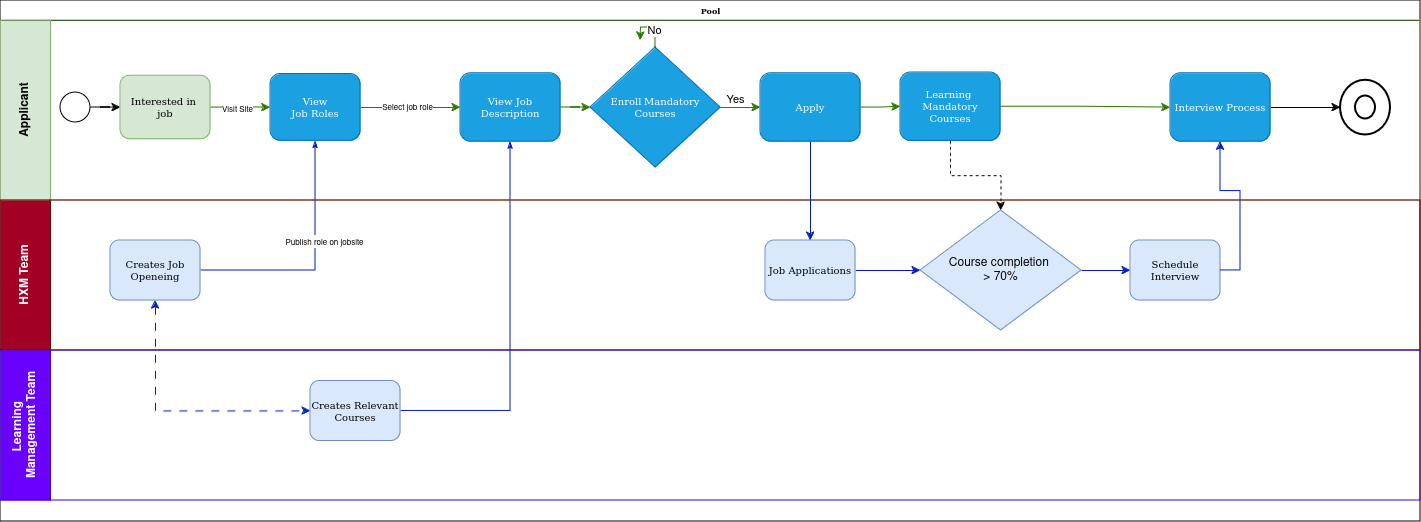

The diagram above was exported from draw.io. Its source (the exported page's mxGraphModel, read from the mxfile embedded in the PNG):
<mxGraphModel dx="1434" dy="795" grid="1" gridSize="10" guides="1" tooltips="1" connect="1" arrows="1" fold="1" page="1" pageScale="1" pageWidth="1100" pageHeight="850" background="#ffffff" math="0" shadow="0">
  <root>
    <mxCell id="0" />
    <mxCell id="1" parent="0" />
    <mxCell id="2b4e8129b02d487f-1" value="Pool" style="swimlane;html=1;childLayout=stackLayout;horizontal=1;startSize=20;horizontalStack=0;rounded=0;shadow=0;labelBackgroundColor=none;strokeWidth=1;fontFamily=Verdana;fontSize=8;align=center;" parent="1" vertex="1">
      <mxGeometry x="170" y="50" width="1420" height="521" as="geometry" />
    </mxCell>
    <mxCell id="2b4e8129b02d487f-33" style="edgeStyle=orthogonalEdgeStyle;rounded=0;html=1;labelBackgroundColor=none;startArrow=none;startFill=0;startSize=5;endArrow=classicThin;endFill=1;endSize=5;jettySize=auto;orthogonalLoop=1;strokeWidth=1;fontFamily=Verdana;fontSize=8;entryX=0.5;entryY=1;entryDx=0;entryDy=0;fillColor=#0050ef;strokeColor=#001DBC;" parent="2b4e8129b02d487f-1" source="e5h90kP44DW-uDd1OJLj-3" target="e5h90kP44DW-uDd1OJLj-9" edge="1">
      <mxGeometry relative="1" as="geometry">
        <mxPoint x="455.03703703703695" y="113.5" as="targetPoint" />
      </mxGeometry>
    </mxCell>
    <mxCell id="e5h90kP44DW-uDd1OJLj-4" style="edgeStyle=orthogonalEdgeStyle;rounded=0;orthogonalLoop=1;jettySize=auto;html=1;exitX=0.5;exitY=1;exitDx=0;exitDy=0;entryX=0;entryY=0.5;entryDx=0;entryDy=0;dashed=1;dashPattern=8 8;endArrow=classic;endFill=1;startArrow=classic;startFill=1;fillColor=#0050ef;strokeColor=#001DBC;" parent="2b4e8129b02d487f-1" source="2b4e8129b02d487f-12" target="e5h90kP44DW-uDd1OJLj-3" edge="1">
      <mxGeometry relative="1" as="geometry" />
    </mxCell>
    <mxCell id="2b4e8129b02d487f-26" style="edgeStyle=orthogonalEdgeStyle;rounded=0;html=1;labelBackgroundColor=none;startArrow=none;startFill=0;startSize=5;endArrow=classicThin;endFill=1;endSize=5;jettySize=auto;orthogonalLoop=1;strokeWidth=1;fontFamily=Verdana;fontSize=8;entryX=0.5;entryY=1;entryDx=0;entryDy=0;fillColor=#0050ef;strokeColor=#001DBC;" parent="2b4e8129b02d487f-1" source="2b4e8129b02d487f-12" target="2b4e8129b02d487f-7" edge="1">
      <mxGeometry relative="1" as="geometry" />
    </mxCell>
    <mxCell id="e5h90kP44DW-uDd1OJLj-5" value="&lt;font style=&quot;font-size: 8px;&quot;&gt;Publish role on jobsite&lt;br&gt;&lt;/font&gt;" style="edgeLabel;html=1;align=center;verticalAlign=middle;resizable=0;points=[];" parent="2b4e8129b02d487f-26" vertex="1" connectable="0">
      <mxGeometry x="-0.0927" y="1" relative="1" as="geometry">
        <mxPoint x="12" y="-29" as="offset" />
      </mxGeometry>
    </mxCell>
    <mxCell id="2b4e8129b02d487f-2" value="Applicant" style="swimlane;html=1;startSize=50;horizontal=0;fillColor=#d5e8d4;strokeColor=#82b366;" parent="2b4e8129b02d487f-1" vertex="1">
      <mxGeometry y="20" width="1420" height="180" as="geometry">
        <mxRectangle y="20" width="720" height="50" as="alternateBounds" />
      </mxGeometry>
    </mxCell>
    <mxCell id="mUJ0rOnaMY6juR1zoXj9-1" style="edgeStyle=orthogonalEdgeStyle;rounded=0;orthogonalLoop=1;jettySize=auto;html=1;entryX=0;entryY=0.5;entryDx=0;entryDy=0;" parent="2b4e8129b02d487f-2" source="2b4e8129b02d487f-5" target="2b4e8129b02d487f-6" edge="1">
      <mxGeometry relative="1" as="geometry" />
    </mxCell>
    <mxCell id="2b4e8129b02d487f-5" value="" style="ellipse;whiteSpace=wrap;html=1;rounded=0;shadow=0;labelBackgroundColor=none;strokeWidth=1;fontFamily=Verdana;fontSize=8;align=center;" parent="2b4e8129b02d487f-2" vertex="1">
      <mxGeometry x="60" y="72" width="30" height="30" as="geometry" />
    </mxCell>
    <mxCell id="e5h90kP44DW-uDd1OJLj-7" value="" style="edgeStyle=orthogonalEdgeStyle;rounded=0;orthogonalLoop=1;jettySize=auto;html=1;strokeColor=#2D7600;fillColor=#60a917;" parent="2b4e8129b02d487f-2" source="2b4e8129b02d487f-6" target="2b4e8129b02d487f-7" edge="1">
      <mxGeometry relative="1" as="geometry" />
    </mxCell>
    <mxCell id="e5h90kP44DW-uDd1OJLj-8" value="&lt;font style=&quot;font-size: 8px;&quot;&gt;Visit Site&lt;/font&gt;" style="edgeLabel;html=1;align=center;verticalAlign=middle;resizable=0;points=[];" parent="e5h90kP44DW-uDd1OJLj-7" vertex="1" connectable="0">
      <mxGeometry x="-0.2514" y="-3" relative="1" as="geometry">
        <mxPoint x="4" y="-3" as="offset" />
      </mxGeometry>
    </mxCell>
    <mxCell id="2b4e8129b02d487f-6" value="&lt;div style=&quot;font-size: 10px;&quot;&gt;&lt;font style=&quot;font-size: 10px;&quot;&gt;Interested in&amp;nbsp;&lt;/font&gt;&lt;/div&gt;&lt;div style=&quot;font-size: 10px;&quot;&gt;&lt;font style=&quot;font-size: 10px;&quot;&gt;job&lt;/font&gt;&lt;/div&gt;" style="rounded=1;whiteSpace=wrap;html=1;shadow=0;labelBackgroundColor=none;strokeWidth=1;fontFamily=Verdana;fontSize=8;align=center;fillColor=#d5e8d4;strokeColor=#82b366;glass=0;" parent="2b4e8129b02d487f-2" vertex="1">
      <mxGeometry x="120" y="55.24999999999999" width="90" height="63.5" as="geometry" />
    </mxCell>
    <mxCell id="e5h90kP44DW-uDd1OJLj-10" value="" style="edgeStyle=orthogonalEdgeStyle;rounded=0;orthogonalLoop=1;jettySize=auto;html=1;strokeColor=#2D7600;fillColor=#60a917;" parent="2b4e8129b02d487f-2" source="2b4e8129b02d487f-7" target="e5h90kP44DW-uDd1OJLj-9" edge="1">
      <mxGeometry relative="1" as="geometry" />
    </mxCell>
    <mxCell id="e5h90kP44DW-uDd1OJLj-11" value="&lt;div style=&quot;font-size: 8px;&quot;&gt;&lt;font style=&quot;font-size: 8px;&quot;&gt;Select &lt;font style=&quot;font-size: 8px;&quot;&gt;job role&lt;/font&gt;&lt;font style=&quot;font-size: 8px;&quot;&gt;&lt;br&gt;&lt;/font&gt;&lt;/font&gt;&lt;/div&gt;" style="edgeLabel;html=1;align=center;verticalAlign=middle;resizable=0;points=[];" parent="e5h90kP44DW-uDd1OJLj-10" vertex="1" connectable="0">
      <mxGeometry x="-0.0841" y="-1" relative="1" as="geometry">
        <mxPoint as="offset" />
      </mxGeometry>
    </mxCell>
    <mxCell id="2b4e8129b02d487f-7" value="&lt;div style=&quot;font-size: 10px;&quot;&gt;&lt;font style=&quot;font-size: 10px;&quot;&gt;View&lt;/font&gt;&lt;/div&gt;&lt;div style=&quot;font-size: 10px;&quot;&gt;&lt;font style=&quot;font-size: 10px;&quot;&gt;Job Roles &lt;br&gt;&lt;/font&gt;&lt;/div&gt;" style="rounded=1;whiteSpace=wrap;html=1;shadow=0;labelBackgroundColor=none;strokeWidth=1;fontFamily=Verdana;fontSize=8;align=center;fillColor=#1ba1e2;fontColor=#ffffff;strokeColor=#006EAF;" parent="2b4e8129b02d487f-2" vertex="1">
      <mxGeometry x="270" y="53.62" width="90" height="66.75" as="geometry" />
    </mxCell>
    <mxCell id="e5h90kP44DW-uDd1OJLj-9" value="&lt;div style=&quot;font-size: 10px;&quot;&gt;&lt;font style=&quot;font-size: 10px;&quot;&gt;View Job Description &lt;br&gt;&lt;/font&gt;&lt;/div&gt;" style="rounded=1;whiteSpace=wrap;html=1;shadow=0;labelBackgroundColor=none;strokeWidth=1;fontFamily=Verdana;fontSize=8;align=center;fillColor=#1ba1e2;fontColor=#ffffff;strokeColor=#006EAF;" parent="2b4e8129b02d487f-2" vertex="1">
      <mxGeometry x="460" y="52.81" width="100" height="68.37" as="geometry" />
    </mxCell>
    <mxCell id="mUJ0rOnaMY6juR1zoXj9-2" style="edgeStyle=orthogonalEdgeStyle;rounded=0;orthogonalLoop=1;jettySize=auto;html=1;fillColor=#60a917;strokeColor=#2D7600;" parent="2b4e8129b02d487f-2" source="e5h90kP44DW-uDd1OJLj-16" edge="1">
      <mxGeometry relative="1" as="geometry">
        <mxPoint x="640" y="20" as="targetPoint" />
      </mxGeometry>
    </mxCell>
    <mxCell id="mUJ0rOnaMY6juR1zoXj9-3" value="No" style="edgeLabel;html=1;align=center;verticalAlign=middle;resizable=0;points=[];" parent="mUJ0rOnaMY6juR1zoXj9-2" vertex="1" connectable="0">
      <mxGeometry x="-0.2846" y="2" relative="1" as="geometry">
        <mxPoint as="offset" />
      </mxGeometry>
    </mxCell>
    <mxCell id="e5h90kP44DW-uDd1OJLj-16" value="&lt;font style=&quot;font-size: 10px;&quot;&gt;Enroll&lt;/font&gt; &lt;font style=&quot;font-size: 10px;&quot;&gt;&lt;font style=&quot;font-size: 10px;&quot;&gt;Mandatory Courses&lt;/font&gt;&lt;/font&gt;" style="strokeWidth=1;html=1;shape=mxgraph.flowchart.decision;whiteSpace=wrap;rounded=1;shadow=0;labelBackgroundColor=none;fontFamily=Verdana;fontSize=8;align=center;fillColor=#1ba1e2;fontColor=#ffffff;strokeColor=#006EAF;" parent="2b4e8129b02d487f-2" vertex="1">
      <mxGeometry x="590" y="26.990000000000002" width="130" height="120" as="geometry" />
    </mxCell>
    <mxCell id="e5h90kP44DW-uDd1OJLj-19" style="edgeStyle=orthogonalEdgeStyle;rounded=0;orthogonalLoop=1;jettySize=auto;html=1;entryX=0;entryY=0.5;entryDx=0;entryDy=0;entryPerimeter=0;strokeColor=#2D7600;fillColor=#60a917;" parent="2b4e8129b02d487f-2" source="e5h90kP44DW-uDd1OJLj-9" target="e5h90kP44DW-uDd1OJLj-16" edge="1">
      <mxGeometry relative="1" as="geometry" />
    </mxCell>
    <mxCell id="e5h90kP44DW-uDd1OJLj-36" style="edgeStyle=orthogonalEdgeStyle;rounded=0;orthogonalLoop=1;jettySize=auto;html=1;entryX=0;entryY=0.5;entryDx=0;entryDy=0;fillColor=#60a917;strokeColor=#2D7600;" parent="2b4e8129b02d487f-2" source="e5h90kP44DW-uDd1OJLj-26" target="e5h90kP44DW-uDd1OJLj-35" edge="1">
      <mxGeometry relative="1" as="geometry" />
    </mxCell>
    <mxCell id="e5h90kP44DW-uDd1OJLj-26" value="&lt;div style=&quot;font-size: 10px;&quot;&gt;&lt;font style=&quot;font-size: 10px;&quot;&gt;Learning&amp;nbsp;&lt;/font&gt;&lt;/div&gt;&lt;div style=&quot;font-size: 10px;&quot;&gt;&lt;font style=&quot;font-size: 10px;&quot;&gt;Mandatory&lt;/font&gt;&lt;/div&gt;&lt;div style=&quot;font-size: 10px;&quot;&gt;&lt;font style=&quot;font-size: 10px;&quot;&gt;Courses&lt;br&gt;&lt;/font&gt;&lt;/div&gt;" style="rounded=1;whiteSpace=wrap;html=1;shadow=0;labelBackgroundColor=none;strokeWidth=1;fontFamily=Verdana;fontSize=8;align=center;fillColor=#1ba1e2;fontColor=#ffffff;strokeColor=#006EAF;" parent="2b4e8129b02d487f-2" vertex="1">
      <mxGeometry x="900" y="51.99999999999999" width="100" height="68.37" as="geometry" />
    </mxCell>
    <mxCell id="e5h90kP44DW-uDd1OJLj-30" style="edgeStyle=orthogonalEdgeStyle;rounded=0;orthogonalLoop=1;jettySize=auto;html=1;exitX=1;exitY=0.5;exitDx=0;exitDy=0;entryX=0;entryY=0.5;entryDx=0;entryDy=0;fillColor=#60a917;strokeColor=#2D7600;" parent="2b4e8129b02d487f-2" source="e5h90kP44DW-uDd1OJLj-27" target="e5h90kP44DW-uDd1OJLj-26" edge="1">
      <mxGeometry relative="1" as="geometry" />
    </mxCell>
    <mxCell id="e5h90kP44DW-uDd1OJLj-27" value="&lt;font style=&quot;font-size: 10px;&quot;&gt;Apply&lt;/font&gt;" style="rounded=1;whiteSpace=wrap;html=1;shadow=0;labelBackgroundColor=none;strokeWidth=1;fontFamily=Verdana;fontSize=8;align=center;fillColor=#1ba1e2;fontColor=#ffffff;strokeColor=#006EAF;" parent="2b4e8129b02d487f-2" vertex="1">
      <mxGeometry x="760" y="52.81" width="100" height="68.37" as="geometry" />
    </mxCell>
    <mxCell id="e5h90kP44DW-uDd1OJLj-22" style="edgeStyle=orthogonalEdgeStyle;rounded=0;orthogonalLoop=1;jettySize=auto;html=1;strokeColor=#2D7600;fillColor=#60a917;entryX=0;entryY=0.5;entryDx=0;entryDy=0;" parent="2b4e8129b02d487f-2" source="e5h90kP44DW-uDd1OJLj-16" target="e5h90kP44DW-uDd1OJLj-27" edge="1">
      <mxGeometry relative="1" as="geometry">
        <mxPoint x="751" y="69" as="targetPoint" />
        <Array as="points" />
      </mxGeometry>
    </mxCell>
    <mxCell id="e5h90kP44DW-uDd1OJLj-23" value="Yes" style="edgeLabel;html=1;align=center;verticalAlign=middle;resizable=0;points=[];" parent="e5h90kP44DW-uDd1OJLj-22" vertex="1" connectable="0">
      <mxGeometry x="0.0944" y="-2" relative="1" as="geometry">
        <mxPoint x="-8" y="-10" as="offset" />
      </mxGeometry>
    </mxCell>
    <mxCell id="mUJ0rOnaMY6juR1zoXj9-6" style="edgeStyle=orthogonalEdgeStyle;rounded=0;orthogonalLoop=1;jettySize=auto;html=1;" parent="2b4e8129b02d487f-2" source="e5h90kP44DW-uDd1OJLj-35" target="mUJ0rOnaMY6juR1zoXj9-5" edge="1">
      <mxGeometry relative="1" as="geometry" />
    </mxCell>
    <mxCell id="e5h90kP44DW-uDd1OJLj-35" value="&lt;font style=&quot;font-size: 10px;&quot;&gt;Interview Process&lt;/font&gt;" style="rounded=1;whiteSpace=wrap;html=1;shadow=0;labelBackgroundColor=none;strokeWidth=1;fontFamily=Verdana;fontSize=8;align=center;fillColor=#1ba1e2;fontColor=#ffffff;strokeColor=#006EAF;" parent="2b4e8129b02d487f-2" vertex="1">
      <mxGeometry x="1170" y="52.81999999999999" width="100" height="68.37" as="geometry" />
    </mxCell>
    <mxCell id="mUJ0rOnaMY6juR1zoXj9-5" value="" style="strokeWidth=2;html=1;shape=mxgraph.flowchart.start_2;whiteSpace=wrap;" parent="2b4e8129b02d487f-2" vertex="1">
      <mxGeometry x="1340" y="59.629999999999995" width="50" height="54.75" as="geometry" />
    </mxCell>
    <mxCell id="mUJ0rOnaMY6juR1zoXj9-4" value="" style="strokeWidth=2;html=1;shape=mxgraph.flowchart.start_2;whiteSpace=wrap;" parent="2b4e8129b02d487f-2" vertex="1">
      <mxGeometry x="1355" y="75.51" width="20" height="23" as="geometry" />
    </mxCell>
    <mxCell id="2b4e8129b02d487f-3" value="HXM Team" style="swimlane;html=1;startSize=50;horizontal=0;fillColor=#a20025;strokeColor=#6F0000;fontColor=#ffffff;" parent="2b4e8129b02d487f-1" vertex="1">
      <mxGeometry y="200" width="1420" height="150" as="geometry" />
    </mxCell>
    <mxCell id="2b4e8129b02d487f-12" value="&lt;font size=&quot;1&quot;&gt;&lt;span data-lucid-content=&quot;{&amp;quot;t&amp;quot;:&amp;quot;Creates Job Openeing (NECTAR)&amp;quot;,&amp;quot;m&amp;quot;:[{&amp;quot;s&amp;quot;:0,&amp;quot;n&amp;quot;:&amp;quot;s&amp;quot;,&amp;quot;v&amp;quot;:17.68958333333334,&amp;quot;e&amp;quot;:29}]}&quot; data-lucid-type=&quot;application/vnd.lucid.text&quot;&gt;Creates Job Openeing &lt;/span&gt;&lt;/font&gt;" style="rounded=1;whiteSpace=wrap;html=1;shadow=0;labelBackgroundColor=none;strokeWidth=1;fontFamily=Verdana;fontSize=8;align=center;fillColor=#dae8fc;strokeColor=#6c8ebf;" parent="2b4e8129b02d487f-3" vertex="1">
      <mxGeometry x="110" y="40" width="90" height="60" as="geometry" />
    </mxCell>
    <mxCell id="e5h90kP44DW-uDd1OJLj-32" style="edgeStyle=orthogonalEdgeStyle;rounded=0;orthogonalLoop=1;jettySize=auto;html=1;exitX=1;exitY=0.5;exitDx=0;exitDy=0;entryX=0;entryY=0.5;entryDx=0;entryDy=0;fillColor=#0050ef;strokeColor=#001DBC;" parent="2b4e8129b02d487f-3" source="e5h90kP44DW-uDd1OJLj-20" target="e5h90kP44DW-uDd1OJLj-31" edge="1">
      <mxGeometry relative="1" as="geometry" />
    </mxCell>
    <mxCell id="e5h90kP44DW-uDd1OJLj-20" value="&lt;font style=&quot;font-size: 10px;&quot;&gt;Job Applications&lt;br&gt;&lt;/font&gt;" style="rounded=1;whiteSpace=wrap;html=1;shadow=0;labelBackgroundColor=none;strokeWidth=1;fontFamily=Verdana;fontSize=8;align=center;fillColor=#dae8fc;strokeColor=#6c8ebf;" parent="2b4e8129b02d487f-3" vertex="1">
      <mxGeometry x="765" y="40" width="90" height="60" as="geometry" />
    </mxCell>
    <mxCell id="e5h90kP44DW-uDd1OJLj-37" style="edgeStyle=orthogonalEdgeStyle;rounded=0;orthogonalLoop=1;jettySize=auto;html=1;entryX=0;entryY=0.5;entryDx=0;entryDy=0;fillColor=#0050ef;strokeColor=#001DBC;" parent="2b4e8129b02d487f-3" source="e5h90kP44DW-uDd1OJLj-31" target="e5h90kP44DW-uDd1OJLj-34" edge="1">
      <mxGeometry relative="1" as="geometry" />
    </mxCell>
    <mxCell id="e5h90kP44DW-uDd1OJLj-31" value="&lt;div&gt;Course completion&amp;nbsp;&lt;/div&gt;&lt;div&gt;&amp;gt; 70%&lt;/div&gt;" style="rhombus;whiteSpace=wrap;html=1;fillColor=#dae8fc;strokeColor=#6c8ebf;" parent="2b4e8129b02d487f-3" vertex="1">
      <mxGeometry x="920" y="10" width="161" height="120" as="geometry" />
    </mxCell>
    <mxCell id="e5h90kP44DW-uDd1OJLj-34" value="&lt;font style=&quot;font-size: 10px;&quot;&gt;Schedule Interview &lt;br&gt;&lt;/font&gt;" style="rounded=1;whiteSpace=wrap;html=1;shadow=0;labelBackgroundColor=none;strokeWidth=1;fontFamily=Verdana;fontSize=8;align=center;fillColor=#dae8fc;strokeColor=#6c8ebf;" parent="2b4e8129b02d487f-3" vertex="1">
      <mxGeometry x="1130" y="40" width="90" height="60" as="geometry" />
    </mxCell>
    <mxCell id="2b4e8129b02d487f-4" value="&lt;div&gt;Learning&amp;nbsp;&lt;/div&gt;&lt;div&gt;Management Team&lt;br&gt;&lt;/div&gt;" style="swimlane;html=1;startSize=50;horizontal=0;fillColor=#6a00ff;strokeColor=#3700CC;fontColor=#ffffff;" parent="2b4e8129b02d487f-1" vertex="1">
      <mxGeometry y="350" width="1420" height="150" as="geometry" />
    </mxCell>
    <mxCell id="e5h90kP44DW-uDd1OJLj-3" value="&lt;div&gt;&lt;font size=&quot;1&quot;&gt;&lt;span data-lucid-content=&quot;{&amp;quot;t&amp;quot;:&amp;quot;Creates Job Openeing (NECTAR)&amp;quot;,&amp;quot;m&amp;quot;:[{&amp;quot;s&amp;quot;:0,&amp;quot;n&amp;quot;:&amp;quot;s&amp;quot;,&amp;quot;v&amp;quot;:17.68958333333334,&amp;quot;e&amp;quot;:29}]}&quot; data-lucid-type=&quot;application/vnd.lucid.text&quot;&gt;Creates Relevant&lt;/span&gt;&lt;/font&gt;&lt;/div&gt;&lt;div&gt;&lt;font size=&quot;1&quot;&gt;&lt;span data-lucid-content=&quot;{&amp;quot;t&amp;quot;:&amp;quot;Creates Job Openeing (NECTAR)&amp;quot;,&amp;quot;m&amp;quot;:[{&amp;quot;s&amp;quot;:0,&amp;quot;n&amp;quot;:&amp;quot;s&amp;quot;,&amp;quot;v&amp;quot;:17.68958333333334,&amp;quot;e&amp;quot;:29}]}&quot; data-lucid-type=&quot;application/vnd.lucid.text&quot;&gt;Courses &lt;/span&gt;&lt;/font&gt;&lt;/div&gt;" style="rounded=1;whiteSpace=wrap;html=1;shadow=0;labelBackgroundColor=none;strokeWidth=1;fontFamily=Verdana;fontSize=8;align=center;fillColor=#dae8fc;strokeColor=#6c8ebf;" parent="2b4e8129b02d487f-4" vertex="1">
      <mxGeometry x="310" y="30.5" width="90" height="60" as="geometry" />
    </mxCell>
    <mxCell id="e5h90kP44DW-uDd1OJLj-29" style="edgeStyle=orthogonalEdgeStyle;rounded=0;orthogonalLoop=1;jettySize=auto;html=1;entryX=0.5;entryY=0;entryDx=0;entryDy=0;fillColor=#0050ef;strokeColor=#001DBC;" parent="2b4e8129b02d487f-1" source="e5h90kP44DW-uDd1OJLj-27" target="e5h90kP44DW-uDd1OJLj-20" edge="1">
      <mxGeometry relative="1" as="geometry" />
    </mxCell>
    <mxCell id="e5h90kP44DW-uDd1OJLj-33" style="edgeStyle=orthogonalEdgeStyle;rounded=0;orthogonalLoop=1;jettySize=auto;html=1;entryX=0.5;entryY=0;entryDx=0;entryDy=0;exitX=0.5;exitY=1;exitDx=0;exitDy=0;dashed=1;" parent="2b4e8129b02d487f-1" source="e5h90kP44DW-uDd1OJLj-26" target="e5h90kP44DW-uDd1OJLj-31" edge="1">
      <mxGeometry relative="1" as="geometry" />
    </mxCell>
    <mxCell id="e5h90kP44DW-uDd1OJLj-38" style="edgeStyle=orthogonalEdgeStyle;rounded=0;orthogonalLoop=1;jettySize=auto;html=1;entryX=0.5;entryY=1;entryDx=0;entryDy=0;fillColor=#0050ef;strokeColor=#001DBC;exitX=1;exitY=0.5;exitDx=0;exitDy=0;" parent="2b4e8129b02d487f-1" source="e5h90kP44DW-uDd1OJLj-34" target="e5h90kP44DW-uDd1OJLj-35" edge="1">
      <mxGeometry relative="1" as="geometry" />
    </mxCell>
  </root>
</mxGraphModel>